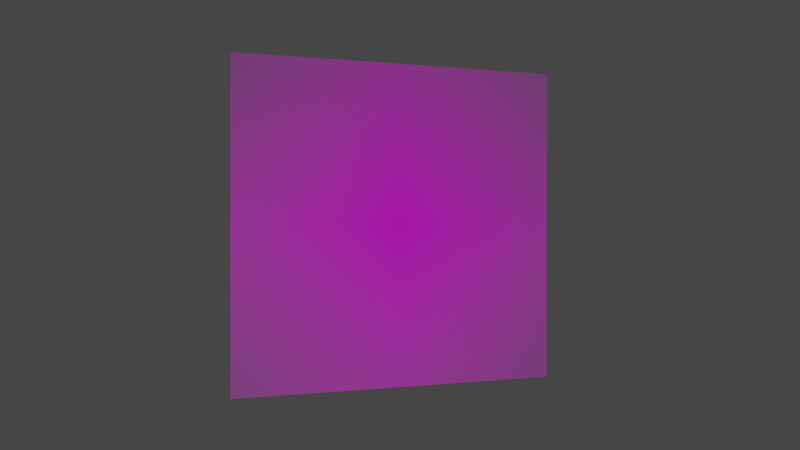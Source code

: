 # Source: left.blend  (saved by Blender 3.5.10; exported with 4.5.12 LTS)
import bpy
from mathutils import Matrix  # noqa: F401  (used for matrix-valued properties, if any)

bpy.ops.wm.read_factory_settings(use_empty=True)
scene = bpy.context.scene
scene.name = 'Scene'

# ---- collections
col_collection = bpy.data.collections.new('Collection'); scene.collection.children.link(col_collection)

# ---- images (referenced by path relative to the original .blend; pixels are not part of the script)
import os
ASSET_DIR = os.environ.get("B2B_ASSET_DIR", "")  # directory of the original .blend (textures are referenced by path, not embedded)
HERE = os.path.dirname(os.path.abspath(__file__))  # packed textures are extracted next to this script under _unpacked/

def load_image(name, relpath, width, height, colorspace="sRGB"):
    """Load a texture the original file referenced (path relative to the .blend, or extracted next to this script)."""
    p = next((c for c in (os.path.join(HERE, relpath), os.path.join(ASSET_DIR, relpath)) if relpath and os.path.exists(c)), "")
    if p:
        img = bpy.data.images.load(p, check_existing=True)
        img.name = name
    else:  # same state as the original file: an image datablock whose file is absent (Cycles renders it pink)
        img = bpy.data.images.new(name, width, height)
        img.source = "FILE"
        img.filepath = "//" + (relpath or name)
    img.colorspace_settings.name = colorspace
    return img
img_demo_png = load_image('demo.png', 'demo.png', 1024, 1024, 'sRGB')

# ---- materials (node trees are filled in below, after node groups)
mat_demo = bpy.data.materials.new('demo')
mat_demo.surface_render_method = 'BLENDED'
mat_demo.blend_method = 'BLEND'

# ---- material node trees
mat_demo.use_nodes = True; mat_demo.node_tree.nodes.clear()
_N = mat_demo.node_tree.nodes; _L = mat_demo.node_tree.links
n0 = _N.new('ShaderNodeOutputMaterial'); n0.name = 'Material Output'; n0.location = (300, 300)
n1 = _N.new('ShaderNodeTexImage'); n1.name = 'Image Texture'; n1.location = (-200, 300)
n1.image = img_demo_png
n1.extension = 'CLIP'
n2 = _N.new('ShaderNodeBsdfPrincipled'); n2.name = 'Principled BSDF'; n2.location = (0, 300)
n2.distribution = 'GGX'
n2.subsurface_method = 'RANDOM_WALK_SKIN'
n2.inputs[3].default_value = 1.45
n2.inputs[27].default_value = (0.0, 0.0, 0.0, 1.0)
n2.inputs[28].default_value = 1.0
_L.new(n1.outputs[0], n2.inputs[0])
_L.new(n1.outputs[1], n2.inputs[4])
_L.new(n2.outputs[0], n0.inputs[0])
n0.is_active_output = True

# ---- world
world_world = bpy.data.worlds.new('World'); scene.world = world_world
world_world.use_nodes = True; world_world.node_tree.nodes.clear()
_N = world_world.node_tree.nodes; _L = world_world.node_tree.links
n0 = _N.new('ShaderNodeOutputWorld'); n0.name = 'World Output'; n0.location = (300, 300)
n1 = _N.new('ShaderNodeBackground'); n1.name = 'Background'; n1.location = (10, 300)
n1.inputs[0].default_value = (0.05088, 0.05088, 0.05088, 1.0)
_L.new(n1.outputs[0], n0.inputs[0])
n0.is_active_output = True
world_world.color = (0.05088, 0.05088, 0.05088)
world_world.use_sun_shadow = False
world_world.sun_shadow_jitter_overblur = 0.0

# ---- cameras
cam_camera = bpy.data.cameras.new('Camera')
cam_camera.clip_end = 100.0
cam_camera.ortho_scale = 7.314

# ---- lights
light_light = bpy.data.lights.new('Light', 'POINT')
light_light.transmission_factor = 0.0
light_light.energy = 1000.0
light_light.shadow_soft_size = 0.1
light_light.shadow_maximum_resolution = 0.006
light_light.use_absolute_resolution = True

# ---- meshes
me_demo = bpy.data.meshes.new('demo')
me_demo.from_pydata([(-0.5419, -0.5, 0.0), (0.5419, -0.5, 0.0), (-0.5419, 0.5, 0.0), (0.5419, 0.5, 0.0)], [], [(0, 1, 3, 2)])
_uv = me_demo.uv_layers.new(name='UVMap')
_uv.uv.foreach_set('vector', [0.0, 0.0, 1.0, 0.0, 1.0, 1.0, 0.0, 1.0])
me_demo.materials.append(mat_demo)
me_demo.update()

# ---- objects
ob_light = bpy.data.objects.new('Light', light_light)
ob_camera = bpy.data.objects.new('Camera', cam_camera)
ob_demo_for_blender = bpy.data.objects.new('demo for blender', me_demo)

# ---- transforms, parenting, visibility, modifiers, constraints
ob_light.location = (4.076, 1.005, 5.904)
ob_light.rotation_euler = (0.6503, 0.05522, 1.866)
ob_light.lock_rotations_4d = False
ob_light.empty_display_type = 'ARROWS'
ob_light.color = (0.0, 0.0, 0.0, 0.0)
ob_light.lineart.crease_threshold = 0.0
ob_camera.location = (0.0, 0.0, 3.438)
ob_camera.rotation_euler = (3.142, 3.142, 4.712)
ob_camera.lock_rotations_4d = False
ob_camera.empty_display_type = 'ARROWS'
ob_camera.color = (0.0, 0.0, 0.0, 0.0)
ob_camera.display_type = 'WIRE'
ob_camera.lineart.crease_threshold = 0.0
ob_demo_for_blender.location = (0.0, 0.0, 0.0)
ob_demo_for_blender.rotation_euler = (3.142, -3.595, 4.712)

# ---- collection membership
col_collection.objects.link(ob_light)
col_collection.objects.link(ob_camera)
col_collection.objects.link(ob_demo_for_blender)

# ---- scene / render settings (as saved in the file)
scene.camera = ob_camera
scene.frame_start = 1; scene.frame_end = 250; scene.frame_set(1)
scene.render.engine = 'BLENDER_EEVEE_NEXT'
scene.cycles.sampling_pattern = 'TABULATED_SOBOL'
scene.view_settings.view_transform = 'Filmic'
bpy.context.view_layer.update()
